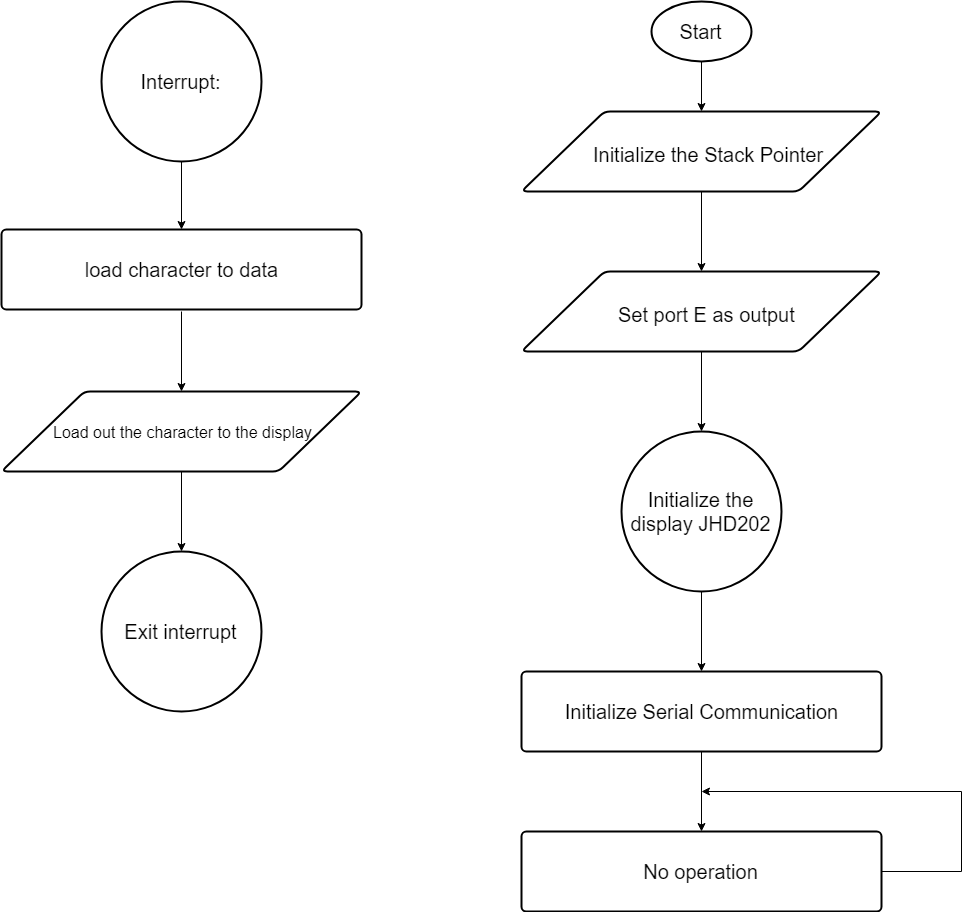

The diagram above was exported from draw.io. Its source (the exported page's mxGraphModel, read from the mxfile embedded in the PNG):
<mxGraphModel dx="2276" dy="764" grid="1" gridSize="10" guides="1" tooltips="1" connect="1" arrows="1" fold="1" page="1" pageScale="1" pageWidth="850" pageHeight="1100" background="#ffffff" math="0" shadow="0">
  <root>
    <mxCell id="0" />
    <mxCell id="1" parent="0" />
    <mxCell id="2" style="edgeStyle=orthogonalEdgeStyle;rounded=0;html=1;entryX=0.5;entryY=0;jettySize=auto;orthogonalLoop=1;" edge="1" source="3" target="5" parent="1">
      <mxGeometry relative="1" as="geometry" />
    </mxCell>
    <mxCell id="3" value="&lt;font style=&quot;font-size: 20px&quot;&gt;Start&lt;/font&gt;" style="strokeWidth=2;html=1;shape=mxgraph.flowchart.start_1;whiteSpace=wrap;" vertex="1" parent="1">
      <mxGeometry x="370" y="10" width="100" height="60" as="geometry" />
    </mxCell>
    <mxCell id="4" style="edgeStyle=orthogonalEdgeStyle;rounded=0;html=1;entryX=0.5;entryY=0;jettySize=auto;orthogonalLoop=1;" edge="1" source="5" target="8" parent="1">
      <mxGeometry relative="1" as="geometry" />
    </mxCell>
    <mxCell id="5" value="" style="verticalLabelPosition=bottom;verticalAlign=top;html=1;strokeWidth=2;shape=parallelogram;perimeter=parallelogramPerimeter;whiteSpace=wrap;rounded=1;arcSize=12;size=0.23;" vertex="1" parent="1">
      <mxGeometry x="240" y="120" width="360" height="80" as="geometry" />
    </mxCell>
    <mxCell id="6" value="&lt;font style=&quot;font-size: 20px&quot;&gt;Initialize the Stack Pointer&lt;/font&gt;" style="text;html=1;" vertex="1" parent="1">
      <mxGeometry x="310" y="145" width="230" height="30" as="geometry" />
    </mxCell>
    <mxCell id="7" value="" style="edgeStyle=orthogonalEdgeStyle;rounded=0;html=1;jettySize=auto;orthogonalLoop=1;" edge="1" source="8" target="10" parent="1">
      <mxGeometry relative="1" as="geometry" />
    </mxCell>
    <mxCell id="8" value="" style="verticalLabelPosition=bottom;verticalAlign=top;html=1;strokeWidth=2;shape=parallelogram;perimeter=parallelogramPerimeter;whiteSpace=wrap;rounded=1;arcSize=12;size=0.23;" vertex="1" parent="1">
      <mxGeometry x="240" y="280" width="360" height="80" as="geometry" />
    </mxCell>
    <mxCell id="9" value="&lt;font style=&quot;font-size: 20px&quot;&gt;Set port E as output&lt;/font&gt;" style="text;html=1;" vertex="1" parent="1">
      <mxGeometry x="335" y="305" width="180" height="30" as="geometry" />
    </mxCell>
    <mxCell id="13" value="" style="edgeStyle=orthogonalEdgeStyle;rounded=0;html=1;jettySize=auto;orthogonalLoop=1;" edge="1" parent="1" source="10" target="11">
      <mxGeometry relative="1" as="geometry" />
    </mxCell>
    <mxCell id="10" value="&lt;font style=&quot;font-size: 20px&quot;&gt;&lt;span&gt;Initialize the display&amp;nbsp;&lt;/span&gt;&lt;span&gt;JHD202&lt;/span&gt;&lt;/font&gt;&lt;br&gt;" style="strokeWidth=2;html=1;shape=mxgraph.flowchart.start_2;whiteSpace=wrap;" vertex="1" parent="1">
      <mxGeometry x="340" y="440" width="160" height="160" as="geometry" />
    </mxCell>
    <mxCell id="14" value="" style="edgeStyle=orthogonalEdgeStyle;rounded=0;html=1;jettySize=auto;orthogonalLoop=1;" edge="1" parent="1" source="11" target="12">
      <mxGeometry relative="1" as="geometry" />
    </mxCell>
    <mxCell id="11" value="&lt;span&gt;&lt;font style=&quot;font-size: 20px&quot;&gt;Initialize Serial Communication&lt;/font&gt;&lt;/span&gt;&lt;br&gt;" style="strokeWidth=2;html=1;shape=mxgraph.flowchart.process;whiteSpace=wrap;" vertex="1" parent="1">
      <mxGeometry x="240" y="680" width="360" height="80" as="geometry" />
    </mxCell>
    <mxCell id="15" style="edgeStyle=orthogonalEdgeStyle;rounded=0;html=1;jettySize=auto;orthogonalLoop=1;" edge="1" parent="1" source="12">
      <mxGeometry relative="1" as="geometry">
        <mxPoint x="420" y="800" as="targetPoint" />
        <Array as="points">
          <mxPoint x="680" y="880" />
          <mxPoint x="680" y="800" />
        </Array>
      </mxGeometry>
    </mxCell>
    <mxCell id="12" value="&lt;span&gt;&lt;font style=&quot;font-size: 20px&quot;&gt;No operation&lt;/font&gt;&lt;/span&gt;&lt;br&gt;" style="strokeWidth=2;html=1;shape=mxgraph.flowchart.process;whiteSpace=wrap;" vertex="1" parent="1">
      <mxGeometry x="240" y="840" width="360" height="80" as="geometry" />
    </mxCell>
    <mxCell id="19" value="" style="edgeStyle=orthogonalEdgeStyle;rounded=0;html=1;jettySize=auto;orthogonalLoop=1;" edge="1" parent="1" source="16" target="17">
      <mxGeometry relative="1" as="geometry" />
    </mxCell>
    <mxCell id="16" value="&lt;span&gt;&lt;font style=&quot;font-size: 20px&quot;&gt;Interrupt:&lt;/font&gt;&lt;/span&gt;&lt;br&gt;" style="strokeWidth=2;html=1;shape=mxgraph.flowchart.start_2;whiteSpace=wrap;" vertex="1" parent="1">
      <mxGeometry x="-180" y="10" width="160" height="160" as="geometry" />
    </mxCell>
    <mxCell id="17" value="&lt;font style=&quot;font-size: 20px&quot;&gt;load character to data&lt;/font&gt;" style="strokeWidth=2;html=1;shape=mxgraph.flowchart.process;whiteSpace=wrap;" vertex="1" parent="1">
      <mxGeometry x="-280" y="238" width="360" height="80" as="geometry" />
    </mxCell>
    <mxCell id="24" value="" style="edgeStyle=orthogonalEdgeStyle;rounded=0;html=1;jettySize=auto;orthogonalLoop=1;" edge="1" parent="1" target="22">
      <mxGeometry relative="1" as="geometry">
        <mxPoint x="-100" y="320" as="sourcePoint" />
      </mxGeometry>
    </mxCell>
    <mxCell id="28" value="" style="edgeStyle=orthogonalEdgeStyle;rounded=0;html=1;jettySize=auto;orthogonalLoop=1;" edge="1" parent="1" source="22" target="25">
      <mxGeometry relative="1" as="geometry" />
    </mxCell>
    <mxCell id="22" value="" style="verticalLabelPosition=bottom;verticalAlign=top;html=1;strokeWidth=2;shape=parallelogram;perimeter=parallelogramPerimeter;whiteSpace=wrap;rounded=1;arcSize=12;size=0.23;" vertex="1" parent="1">
      <mxGeometry x="-280" y="400" width="360" height="80" as="geometry" />
    </mxCell>
    <mxCell id="23" value="&lt;span&gt;&lt;font style=&quot;font-size: 16px&quot;&gt;Load out the character to the display&lt;/font&gt;&lt;/span&gt;&lt;br&gt;" style="text;html=1;" vertex="1" parent="1">
      <mxGeometry x="-230" y="425" width="260" height="30" as="geometry" />
    </mxCell>
    <mxCell id="25" value="&lt;span&gt;&lt;font style=&quot;font-size: 20px&quot;&gt;Exit interrupt&lt;/font&gt;&lt;/span&gt;&lt;br&gt;" style="strokeWidth=2;html=1;shape=mxgraph.flowchart.start_2;whiteSpace=wrap;" vertex="1" parent="1">
      <mxGeometry x="-180" y="560" width="160" height="160" as="geometry" />
    </mxCell>
  </root>
</mxGraphModel>